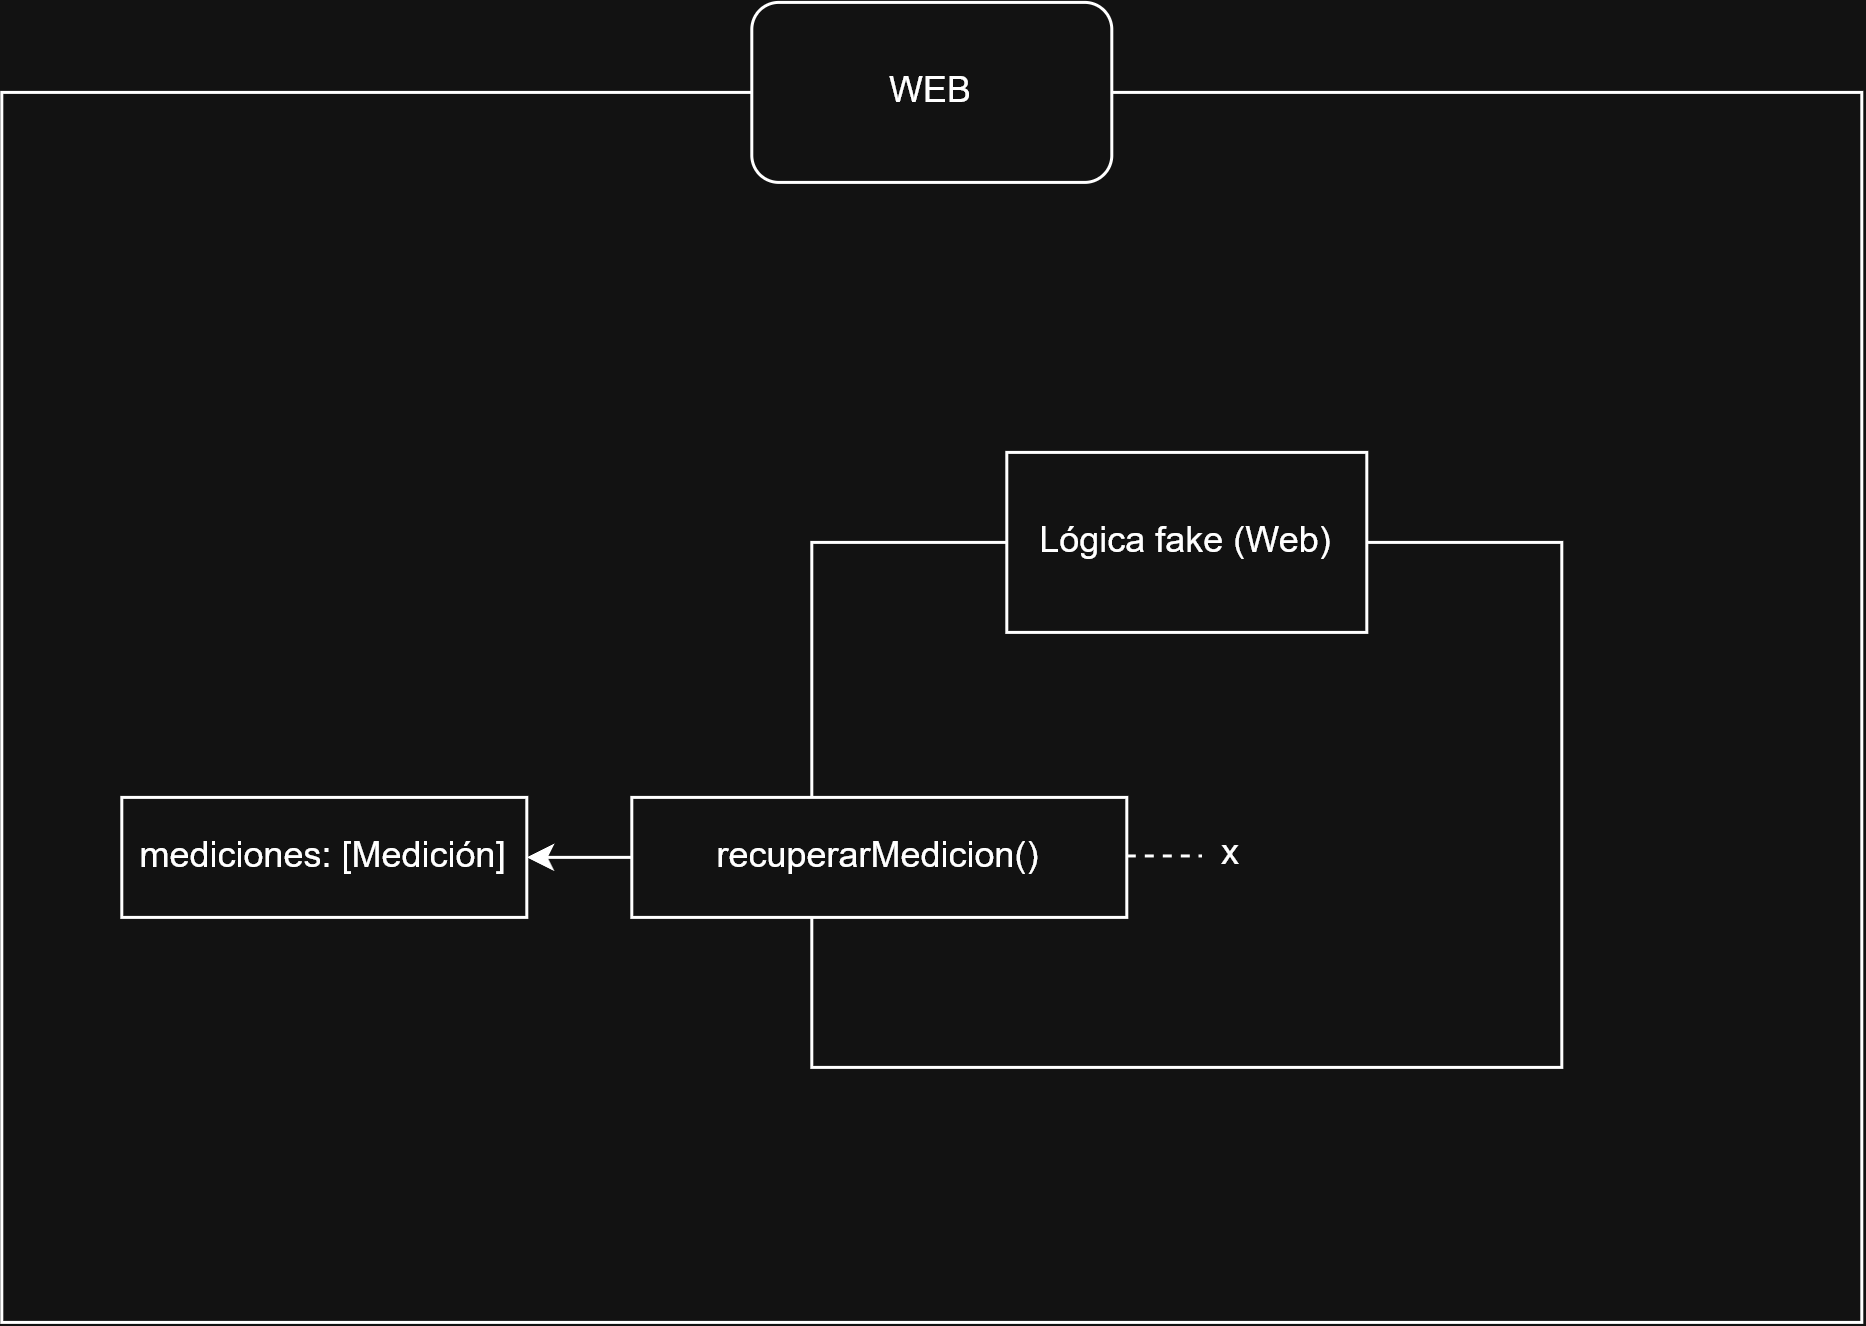

The diagram above was exported from draw.io. Its source (the exported page's mxGraphModel, read from the mxfile embedded in the PNG):
<mxGraphModel dx="3500" dy="1133" grid="1" gridSize="10" guides="1" tooltips="1" connect="1" arrows="1" fold="1" page="1" pageScale="1" pageWidth="850" pageHeight="1100" math="0" shadow="0">
  <root>
    <mxCell id="0" />
    <mxCell id="1" parent="0" />
    <mxCell id="2" parent="1" style="rounded=0;whiteSpace=wrap;html=1;" value="" vertex="1">
      <mxGeometry height="410" width="620" x="-1400" y="390" as="geometry" />
    </mxCell>
    <mxCell id="3" parent="1" style="rounded=0;whiteSpace=wrap;html=1;" value="" vertex="1">
      <mxGeometry height="175" width="250" x="-1130" y="540" as="geometry" />
    </mxCell>
    <mxCell id="4" parent="1" style="rounded=0;whiteSpace=wrap;html=1;" value="Lógica fake (Web)" vertex="1">
      <mxGeometry height="60" width="120" x="-1065" y="510" as="geometry" />
    </mxCell>
    <mxCell id="5" edge="1" parent="1" source="6" style="edgeStyle=orthogonalEdgeStyle;rounded=0;orthogonalLoop=1;jettySize=auto;html=1;entryX=1;entryY=0.5;entryDx=0;entryDy=0;" target="7">
      <mxGeometry relative="1" as="geometry" />
    </mxCell>
    <mxCell id="6" parent="1" style="rounded=0;whiteSpace=wrap;html=1;" value="recuperarMedicion()" vertex="1">
      <mxGeometry height="40" width="165" x="-1190" y="625" as="geometry" />
    </mxCell>
    <mxCell id="7" parent="1" style="rounded=0;whiteSpace=wrap;html=1;" value="mediciones: [Medición]" vertex="1">
      <mxGeometry height="40" width="135" x="-1360" y="625" as="geometry" />
    </mxCell>
    <mxCell id="8" edge="1" parent="1" style="endArrow=none;dashed=1;html=1;rounded=0;" value="">
      <mxGeometry height="50" relative="1" width="50" as="geometry">
        <mxPoint x="-1025" y="644.52" as="sourcePoint" />
        <mxPoint x="-1000" y="644.52" as="targetPoint" />
      </mxGeometry>
    </mxCell>
    <mxCell id="9" parent="1" style="text;html=1;whiteSpace=wrap;strokeColor=none;fillColor=none;align=center;verticalAlign=middle;rounded=0;" value="x" vertex="1">
      <mxGeometry height="30" width="60" x="-1020" y="629" as="geometry" />
    </mxCell>
    <mxCell id="10" parent="1" style="rounded=1;whiteSpace=wrap;html=1;" value="WEB" vertex="1">
      <mxGeometry height="60" width="120" x="-1150" y="360" as="geometry" />
    </mxCell>
  </root>
</mxGraphModel>